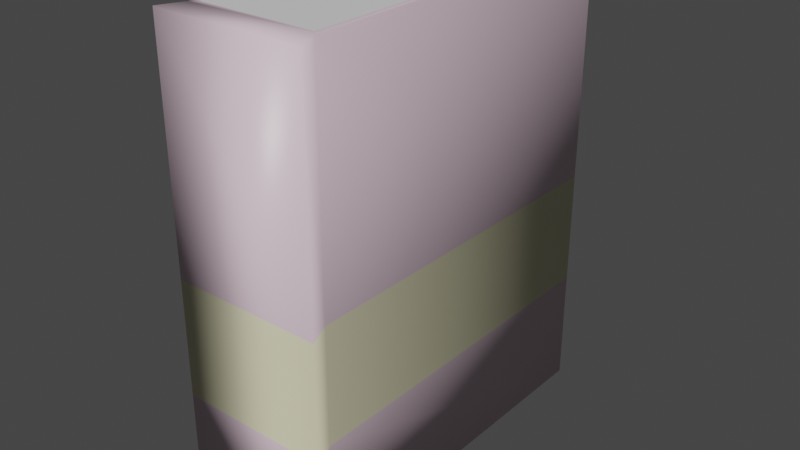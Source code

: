 # Source: l2.blend  (saved by Blender 2.80.75; exported with 4.5.12 LTS)
import bpy
from mathutils import Matrix  # noqa: F401  (used for matrix-valued properties, if any)

bpy.ops.wm.read_factory_settings(use_empty=True)
scene = bpy.context.scene
scene.name = 'Scene'

# ---- collections
col_collection = bpy.data.collections.new('Collection'); scene.collection.children.link(col_collection)

# ---- materials (node trees are filled in below, after node groups)
mat_material = bpy.data.materials.new('Material')
mat_material.alpha_threshold = 0.0
mat_material.use_transparent_shadow = False
mat_material.line_color = (0.0, 0.0, 0.0, 1.0)
mat_material_001 = bpy.data.materials.new('Material.001')
mat_material_001.use_transparent_shadow = False
mat_material_002 = bpy.data.materials.new('Material.002')
mat_material_002.use_transparent_shadow = False

# ---- material node trees
mat_material.use_nodes = True; mat_material.node_tree.nodes.clear()
_N = mat_material.node_tree.nodes; _L = mat_material.node_tree.links
n0 = _N.new('ShaderNodeOutputMaterial'); n0.name = 'Material Output'; n0.location = (300, 300)
n1 = _N.new('ShaderNodeBsdfPrincipled'); n1.name = 'Principled BSDF'; n1.location = (10, 300)
n1.distribution = 'GGX'
n1.subsurface_method = 'BURLEY'
n1.inputs[0].default_value = (0.8, 0.619, 0.7054, 1.0)
n1.inputs[2].default_value = 0.4
n1.inputs[3].default_value = 1.45
n1.inputs[27].default_value = (0.0, 0.0, 0.0, 1.0)
n1.inputs[28].default_value = 1.0
_L.new(n1.outputs[0], n0.inputs[0])
n0.is_active_output = True
mat_material_001.use_nodes = True; mat_material_001.node_tree.nodes.clear()
_N = mat_material_001.node_tree.nodes; _L = mat_material_001.node_tree.links
n0 = _N.new('ShaderNodeOutputMaterial'); n0.name = 'Material Output'; n0.location = (300, 300)
n1 = _N.new('ShaderNodeBsdfPrincipled'); n1.name = 'Principled BSDF'; n1.location = (10, 300)
n1.distribution = 'GGX'
n1.subsurface_method = 'BURLEY'
n1.inputs[0].default_value = (0.8, 0.7674, 0.5101, 1.0)
n1.inputs[3].default_value = 1.45
n1.inputs[27].default_value = (0.0, 0.0, 0.0, 1.0)
n1.inputs[28].default_value = 1.0
_L.new(n1.outputs[0], n0.inputs[0])
n0.is_active_output = True
mat_material_002.use_nodes = True; mat_material_002.node_tree.nodes.clear()
_N = mat_material_002.node_tree.nodes; _L = mat_material_002.node_tree.links
n0 = _N.new('ShaderNodeOutputMaterial'); n0.name = 'Material Output'; n0.location = (300, 300)
n1 = _N.new('ShaderNodeBsdfPrincipled'); n1.name = 'Principled BSDF'; n1.location = (10, 300)
n1.distribution = 'GGX'
n1.subsurface_method = 'BURLEY'
n1.inputs[3].default_value = 1.45
n1.inputs[27].default_value = (0.0, 0.0, 0.0, 1.0)
n1.inputs[28].default_value = 1.0
_L.new(n1.outputs[0], n0.inputs[0])
n0.is_active_output = True

# ---- world
world_world = bpy.data.worlds.new('World'); scene.world = world_world
world_world.use_nodes = True; world_world.node_tree.nodes.clear()
_N = world_world.node_tree.nodes; _L = world_world.node_tree.links
n0 = _N.new('ShaderNodeOutputWorld'); n0.name = 'World Output'; n0.location = (300, 300)
n1 = _N.new('ShaderNodeBackground'); n1.name = 'Background'; n1.location = (10, 300)
n1.inputs[0].default_value = (0.05088, 0.05088, 0.05088, 1.0)
_L.new(n1.outputs[0], n0.inputs[0])
n0.is_active_output = True
world_world.color = (0.05088, 0.05088, 0.05088)
world_world.use_sun_shadow = False
world_world.sun_shadow_jitter_overblur = 0.0

# ---- meshes
me_cube = bpy.data.meshes.new('Cube')
me_cube.from_pydata([(-0.4625, 0.5573, 1.0), (-0.4625, 0.5573, -1.0), (-0.4625, -0.9725, 1.0), (-0.4625, -0.9725, -1.0), (-0.9725, 0.5573, 1.0), (-0.9725, 0.5573, -1.0), (-0.9725, -0.9725, 1.0), (-0.9725, -0.9725, -1.0), (-1.045, -1.104, -1.0), (-1.045, -1.104, 1.0), (-0.3903, -1.104, 1.0), (-0.3903, -1.104, -1.0), (-0.4351, 0.5573, 0.0), (-1.0, -1.0, 0.0), (-0.4351, -1.0, 0.0), (-1.0, 0.5573, 0.0), (-1.045, -1.104, 0.0), (-0.3903, -1.104, 0.0), (-0.4351, 0.5573, -0.5), (-0.4351, -1.0, -0.5), (-1.0, 0.5573, -0.5), (-0.3903, -1.104, -0.5), (-1.0, -1.0, -0.5), (-1.045, -1.104, -0.5), (-1.0, 0.5573, -1.0), (-1.0, -1.0, -1.0), (-0.4351, 0.5573, -1.0), (-0.4351, -1.0, 1.0), (-1.0, -1.0, 1.0), (-0.4351, 0.5573, 1.0), (-0.4351, -1.0, -1.0), (-1.0, 0.5573, 1.0)], [], [(0, 4, 6, 2), (14, 27, 10, 17), (13, 28, 31, 15), (5, 1, 3, 7), (12, 29, 27, 14), (15, 31, 29, 12), (17, 10, 9, 16), (22, 25, 8, 23), (25, 30, 11, 8), (27, 28, 9, 10), (28, 13, 16, 9), (21, 17, 16, 23), (20, 15, 12, 18), (18, 12, 14, 19), (22, 13, 15, 20), (19, 14, 17, 21), (30, 19, 21, 11), (25, 22, 20, 24), (26, 18, 19, 30), (24, 20, 18, 26), (11, 21, 23, 8), (13, 22, 23, 16), (5, 7, 25, 24), (1, 5, 24, 26), (2, 6, 28, 27), (0, 2, 27, 29), (7, 3, 30, 25), (6, 4, 31, 28), (4, 0, 29, 31), (3, 1, 26, 30)])
me_cube.polygons.foreach_set('use_smooth', [True] * 30)
me_cube.polygons.foreach_set('material_index', [2, 0, 0, 2, 0, 0, 0, 0, 0, 0, 0, 1, 1, 1, 1, 1, 0, 0, 0, 0, 0, 1, 0, 0, 0, 0, 0, 0, 0, 0])
_uv = me_cube.uv_layers.new(name='UVMap')
_uv.uv.foreach_set('vector', [0.3871, 0.004407, 0.6129, 0.004407, 0.6129, 0.2456, 0.3871, 0.2456, 0.25, 0.75, 0.375, 0.75, 0.375, 0.75, 0.25, 0.75, 0.5, 0.5, 0.625, 0.5, 0.625, 0.75, 0.5, 0.75, 0.3871, 0.7544, 0.6129, 0.7544, 0.6129, 0.9956, 0.3871, 0.9956, 0.25, 0.5, 0.375, 0.5, 0.375, 0.75, 0.25, 0.75, 0.75, 0.5, 0.875, 0.5, 0.875, 0.75, 0.75, 0.75, 0.5, 0.25, 0.625, 0.25, 0.625, 0.5, 0.5, 0.5, 0.4375, 0.5, 0.375, 0.5, 0.375, 0.5, 0.4375, 0.5, 0.375, 1.0, 0.625, 1.0, 0.625, 1.0, 0.375, 1.0, 0.375, 0.25, 0.625, 0.25, 0.625, 0.25, 0.375, 0.25, 0.625, 0.5, 0.5, 0.5, 0.5, 0.5, 0.625, 0.5, 0.4375, 0.25, 0.5, 0.25, 0.5, 0.5, 0.4375, 0.5, 0.6875, 0.5, 0.75, 0.5, 0.75, 0.75, 0.6875, 0.75, 0.1875, 0.5, 0.25, 0.5, 0.25, 0.75, 0.1875, 0.75, 0.4375, 0.5, 0.5, 0.5, 0.5, 0.75, 0.4375, 0.75, 0.1875, 0.75, 0.25, 0.75, 0.25, 0.75, 0.1875, 0.75, 0.125, 0.75, 0.1875, 0.75, 0.1875, 0.75, 0.125, 0.75, 0.375, 0.5, 0.4375, 0.5, 0.4375, 0.75, 0.375, 0.75, 0.125, 0.5, 0.1875, 0.5, 0.1875, 0.75, 0.125, 0.75, 0.625, 0.5, 0.6875, 0.5, 0.6875, 0.75, 0.625, 0.75, 0.375, 0.25, 0.4375, 0.25, 0.4375, 0.5, 0.375, 0.5, 0.5, 0.5, 0.4375, 0.5, 0.4375, 0.5, 0.5, 0.5, 0.3871, 0.7544, 0.3871, 0.9956, 0.375, 1.0, 0.375, 0.75, 0.6129, 0.7544, 0.3871, 0.7544, 0.375, 0.75, 0.625, 0.75, 0.3871, 0.2456, 0.6129, 0.2456, 0.625, 0.25, 0.375, 0.25, 0.3871, 0.004407, 0.3871, 0.2456, 0.375, 0.25, 0.375, 0.0, 0.3871, 0.9956, 0.6129, 0.9956, 0.625, 1.0, 0.375, 1.0, 0.6129, 0.2456, 0.6129, 0.004407, 0.625, 0.0, 0.625, 0.25, 0.6129, 0.004407, 0.3871, 0.004407, 0.375, 0.0, 0.625, 0.0, 0.6129, 0.9956, 0.6129, 0.7544, 0.625, 0.75, 0.625, 1.0])
me_cube.materials.append(mat_material)
me_cube.materials.append(mat_material_001)
me_cube.materials.append(mat_material_002)
me_cube.use_remesh_preserve_volume = False
me_cube.use_remesh_preserve_attributes = False
me_cube.use_mirror_vertex_groups = False
me_cube.update()

# ---- objects
ob_cube = bpy.data.objects.new('Cube', me_cube)

# ---- transforms, parenting, visibility, modifiers, constraints
ob_cube.location = (0.0, 0.0, 0.0)
ob_cube.lock_rotations_4d = False
ob_cube.empty_display_type = 'ARROWS'
ob_cube.lineart.crease_threshold = 0.0

# ---- collection membership
col_collection.objects.link(ob_cube)

# ---- scene / render settings (as saved in the file)
scene.frame_start = 1; scene.frame_end = 250; scene.frame_set(1)
scene.render.engine = 'BLENDER_EEVEE_NEXT'
scene.cycles.use_denoising = False
scene.cycles.samples = 128
scene.cycles.sampling_pattern = 'TABULATED_SOBOL'
scene.cycles.use_adaptive_sampling = False
scene.cycles.use_light_tree = False
scene.view_settings.view_transform = 'Filmic'
bpy.context.view_layer.update()

# ---- added for rendering (the .blend has no active camera and no usable light): camera, sun
cam_auto = bpy.data.cameras.new('AutoCamera')
cam_auto.lens = 50.0
cam_auto.sensor_width = 36.0
cam_auto.clip_end = 1000.0
ob_auto_camera = bpy.data.objects.new('AutoCamera', cam_auto)
scene.collection.objects.link(ob_auto_camera)
ob_auto_camera.location = (1.76319, -3.25038, 1.98459)
ob_auto_camera.rotation_euler = (1.09748, -7.21219e-08, 0.694738)
scene.camera = ob_auto_camera
light_auto_sun = bpy.data.lights.new('AutoSun', 'SUN')
light_auto_sun.energy = 3.0
light_auto_sun.angle = 0.0523599
ob_auto_sun = bpy.data.objects.new('AutoSun', light_auto_sun)
scene.collection.objects.link(ob_auto_sun)
ob_auto_sun.rotation_euler = (0.872665, 0.174533, 0.523599)
bpy.context.view_layer.update()
